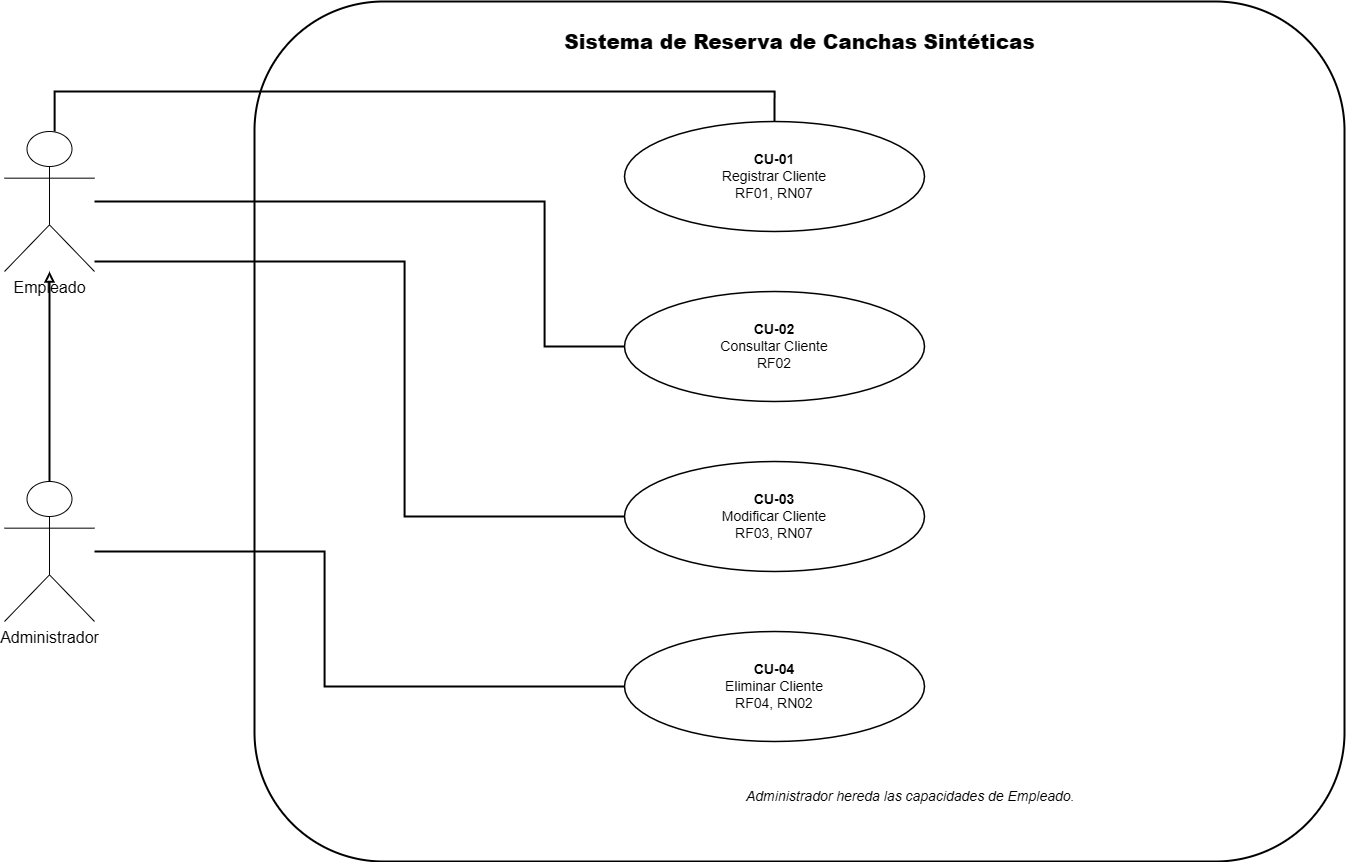

The diagram above was exported from draw.io. Its source (the exported page's mxGraphModel, read from the mxfile embedded in the PNG):
<mxGraphModel dx="2163" dy="1148" grid="0" gridSize="10" guides="1" tooltips="1" connect="1" arrows="1" fold="1" page="1" pageScale="1" pageWidth="1600" pageHeight="1100" math="0" shadow="0">
  <root>
    <mxCell id="0" />
    <mxCell id="1" parent="0" />
    <mxCell id="boundary" parent="1" style="rounded=1;whiteSpace=wrap;html=1;strokeWidth=2;" value="" vertex="1">
      <mxGeometry height="860" width="1090" x="360" y="80" as="geometry" />
    </mxCell>
    <mxCell id="system_title" parent="1" style="text;html=1;align=center;verticalAlign=middle;resizable=0;points=[];autosize=1;fontStyle=1;fontSize=20;" value="&lt;b&gt;Sistema de Reserva de Canchas Sintéticas&lt;/b&gt;" vertex="1">
      <mxGeometry height="40" width="770" x="520" y="100" as="geometry" />
    </mxCell>
    <mxCell id="emp" parent="1" style="shape=umlActor;verticalLabelPosition=bottom;verticalAlign=top;html=1;outlineConnect=0;fontSize=16;" value="Empleado" vertex="1">
      <mxGeometry height="140" width="90" x="110" y="210" as="geometry" />
    </mxCell>
    <mxCell id="admin" parent="1" style="shape=umlActor;verticalLabelPosition=bottom;verticalAlign=top;html=1;outlineConnect=0;fontSize=16;" value="Administrador" vertex="1">
      <mxGeometry height="140" width="90" x="110" y="560" as="geometry" />
    </mxCell>
    <mxCell id="gen" edge="1" parent="1" source="admin" style="edgeStyle=orthogonalEdgeStyle;rounded=0;orthogonalLoop=1;jettySize=auto;html=1;endArrow=block;endFill=0;strokeWidth=2;" target="emp">
      <mxGeometry relative="1" as="geometry" />
    </mxCell>
    <mxCell id="cu01" parent="1" style="ellipse;whiteSpace=wrap;html=1;aspect=fixed;strokeWidth=1.5;fontSize=14;" value="&lt;b&gt;CU-01&lt;/b&gt;&lt;br/&gt;Registrar Cliente&lt;br/&gt;RF01, RN07" vertex="1">
      <mxGeometry height="110" width="300" x="730" y="200" as="geometry" />
    </mxCell>
    <mxCell id="cu02" parent="1" style="ellipse;whiteSpace=wrap;html=1;aspect=fixed;strokeWidth=1.5;fontSize=14;" value="&lt;b&gt;CU-02&lt;/b&gt;&lt;br/&gt;Consultar Cliente&lt;br/&gt;RF02" vertex="1">
      <mxGeometry height="110" width="300" x="730" y="370" as="geometry" />
    </mxCell>
    <mxCell id="cu03" parent="1" style="ellipse;whiteSpace=wrap;html=1;aspect=fixed;strokeWidth=1.5;fontSize=14;" value="&lt;b&gt;CU-03&lt;/b&gt;&lt;br/&gt;Modificar Cliente&lt;br/&gt;RF03, RN07" vertex="1">
      <mxGeometry height="110" width="300" x="730" y="540" as="geometry" />
    </mxCell>
    <mxCell id="cu04" parent="1" style="ellipse;whiteSpace=wrap;html=1;aspect=fixed;strokeWidth=1.5;fontSize=14;" value="&lt;b&gt;CU-04&lt;/b&gt;&lt;br/&gt;Eliminar Cliente&lt;br/&gt;RF04, RN02" vertex="1">
      <mxGeometry height="110" width="300" x="730" y="710" as="geometry" />
    </mxCell>
    <mxCell id="e_cu01" edge="1" parent="1" source="emp" style="edgeStyle=orthogonalEdgeStyle;rounded=0;orthogonalLoop=1;jettySize=auto;html=1;endArrow=none;strokeWidth=2;" target="cu01">
      <mxGeometry relative="1" as="geometry">
        <Array as="points">
          <mxPoint x="160" y="170" />
          <mxPoint x="880" y="170" />
        </Array>
      </mxGeometry>
    </mxCell>
    <mxCell id="e_cu02" edge="1" parent="1" source="emp" style="edgeStyle=orthogonalEdgeStyle;rounded=0;orthogonalLoop=1;jettySize=auto;html=1;endArrow=none;strokeWidth=2;" target="cu02">
      <mxGeometry relative="1" as="geometry">
        <Array as="points">
          <mxPoint x="650" y="280" />
          <mxPoint x="650" y="425" />
        </Array>
      </mxGeometry>
    </mxCell>
    <mxCell id="e_cu03" edge="1" parent="1" source="emp" style="edgeStyle=orthogonalEdgeStyle;rounded=0;orthogonalLoop=1;jettySize=auto;html=1;endArrow=none;strokeWidth=2;" target="cu03">
      <mxGeometry relative="1" as="geometry">
        <Array as="points">
          <mxPoint x="510" y="340" />
          <mxPoint x="510" y="595" />
        </Array>
      </mxGeometry>
    </mxCell>
    <mxCell id="e_cu04" edge="1" parent="1" source="admin" style="edgeStyle=orthogonalEdgeStyle;rounded=0;orthogonalLoop=1;jettySize=auto;html=1;endArrow=none;strokeWidth=2;" target="cu04">
      <mxGeometry relative="1" as="geometry">
        <Array as="points">
          <mxPoint x="430" y="630" />
          <mxPoint x="430" y="765" />
        </Array>
      </mxGeometry>
    </mxCell>
    <mxCell id="note" parent="1" style="text;html=1;align=left;verticalAlign=middle;resizable=0;points=[];autosize=1;fontStyle=2;fontSize=14;" value="Administrador hereda las capacidades de Empleado." vertex="1">
      <mxGeometry height="30" width="410" x="850" y="860" as="geometry" />
    </mxCell>
  </root>
</mxGraphModel>